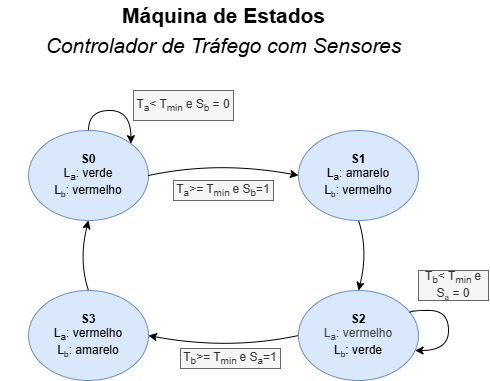

The diagram above was exported from draw.io. Its source (the exported page's mxGraphModel, read from the mxfile embedded in the PNG):
<mxGraphModel dx="804" dy="440" grid="1" gridSize="10" guides="1" tooltips="1" connect="1" arrows="1" fold="1" page="1" pageScale="1" pageWidth="850" pageHeight="1100" math="0" shadow="0">
  <root>
    <mxCell id="0" />
    <mxCell id="1" parent="0" />
    <mxCell id="tFRSU3pw-yRIjoMShUHG-1" parent="1" style="ellipse;whiteSpace=wrap;html=1;shapeInside=1;fillColor=#dae8fc;strokeColor=#6c8ebf;" value="&lt;b&gt;S0&lt;/b&gt;&lt;div&gt;L&lt;sub&gt;a&lt;/sub&gt;: verde&lt;/div&gt;&lt;div&gt;L&lt;span style=&quot;font-size: 10px;&quot;&gt;&lt;sub&gt;b&lt;/sub&gt;&lt;/span&gt;: vermelho&lt;/div&gt;" vertex="1">
      <mxGeometry height="90" width="120" x="220" y="160" as="geometry" />
    </mxCell>
    <mxCell id="tFRSU3pw-yRIjoMShUHG-7" edge="1" parent="1" source="tFRSU3pw-yRIjoMShUHG-2" style="edgeStyle=none;html=1;exitX=0;exitY=0.5;exitDx=0;exitDy=0;entryX=1;entryY=0.5;entryDx=0;entryDy=0;rounded=0;curved=1;curveGeometry=1;endArrow=none;endFill=0;startArrow=classic;startFill=1;" target="tFRSU3pw-yRIjoMShUHG-1">
      <mxGeometry relative="1" x="-0.0066" as="geometry">
        <Array as="points">
          <mxPoint x="410" y="190" />
        </Array>
      </mxGeometry>
    </mxCell>
    <mxCell id="tFRSU3pw-yRIjoMShUHG-18" edge="1" parent="1" source="tFRSU3pw-yRIjoMShUHG-2" style="edgeStyle=none;html=1;exitX=0.5;exitY=1;exitDx=0;exitDy=0;entryX=0.5;entryY=0;entryDx=0;entryDy=0;rounded=0;curved=1;curveGeometry=1;" target="tFRSU3pw-yRIjoMShUHG-3">
      <mxGeometry relative="1" as="geometry">
        <Array as="points">
          <mxPoint x="560" y="280" />
        </Array>
      </mxGeometry>
    </mxCell>
    <mxCell id="tFRSU3pw-yRIjoMShUHG-2" parent="1" style="ellipse;whiteSpace=wrap;html=1;shapeInside=1;fillColor=#dae8fc;strokeColor=#6c8ebf;" value="&lt;div&gt;&lt;b&gt;S1&lt;/b&gt;&lt;/div&gt;&lt;div&gt;L&lt;sub&gt;a&lt;/sub&gt;: amarelo&lt;/div&gt;&lt;div&gt;L&lt;span style=&quot;font-size: 10px;&quot;&gt;&lt;sub&gt;b&lt;/sub&gt;&lt;/span&gt;: vermelho&lt;/div&gt;" vertex="1">
      <mxGeometry height="90" width="120" x="490" y="160" as="geometry" />
    </mxCell>
    <mxCell id="tFRSU3pw-yRIjoMShUHG-5" edge="1" parent="1" source="tFRSU3pw-yRIjoMShUHG-3" style="edgeStyle=none;html=1;exitX=0;exitY=0.5;exitDx=0;exitDy=0;entryX=1;entryY=0.5;entryDx=0;entryDy=0;rounded=0;curved=1;curveGeometry=1;" target="tFRSU3pw-yRIjoMShUHG-4">
      <mxGeometry relative="1" as="geometry">
        <Array as="points">
          <mxPoint x="420" y="380" />
        </Array>
      </mxGeometry>
    </mxCell>
    <mxCell id="tFRSU3pw-yRIjoMShUHG-3" parent="1" style="ellipse;whiteSpace=wrap;html=1;shapeInside=1;fillColor=#dae8fc;strokeColor=#6c8ebf;" value="&lt;b&gt;S2&lt;/b&gt;&lt;div&gt;&lt;span style=&quot;color: rgb(63, 63, 63); text-decoration-line: inherit; background-color: transparent;&quot;&gt;L&lt;/span&gt;&lt;sub style=&quot;color: rgb(63, 63, 63); text-decoration-line: inherit; background-color: transparent;&quot;&gt;a&lt;/sub&gt;&lt;span style=&quot;color: rgb(63, 63, 63); text-decoration-line: inherit; background-color: transparent;&quot;&gt;: vermelho&lt;/span&gt;&lt;div&gt;L&lt;span style=&quot;font-size: 10px;&quot;&gt;&lt;sub&gt;b&lt;/sub&gt;&lt;/span&gt;: verde&lt;/div&gt;&lt;/div&gt;" vertex="1">
      <mxGeometry height="90" width="120" x="490" y="320" as="geometry" />
    </mxCell>
    <mxCell id="tFRSU3pw-yRIjoMShUHG-8" edge="1" parent="1" source="tFRSU3pw-yRIjoMShUHG-4" style="edgeStyle=none;html=1;exitX=0.5;exitY=0;exitDx=0;exitDy=0;entryX=0.5;entryY=1;entryDx=0;entryDy=0;rounded=0;curved=1;curveGeometry=1;" target="tFRSU3pw-yRIjoMShUHG-1">
      <mxGeometry relative="1" as="geometry">
        <Array as="points">
          <mxPoint x="270" y="290" />
        </Array>
      </mxGeometry>
    </mxCell>
    <mxCell id="tFRSU3pw-yRIjoMShUHG-4" parent="1" style="ellipse;whiteSpace=wrap;html=1;shapeInside=1;fillColor=#dae8fc;strokeColor=#6c8ebf;" value="&lt;b&gt;S3&lt;/b&gt;&lt;div&gt;L&lt;sub&gt;a&lt;/sub&gt;: vermelho&lt;/div&gt;&lt;div&gt;L&lt;span style=&quot;font-size: 10px;&quot;&gt;&lt;sub&gt;b&lt;/sub&gt;&lt;/span&gt;: amarelo&lt;/div&gt;" vertex="1">
      <mxGeometry height="90" width="120" x="220" y="320" as="geometry" />
    </mxCell>
    <mxCell id="tFRSU3pw-yRIjoMShUHG-9" edge="1" parent="1" source="tFRSU3pw-yRIjoMShUHG-1" style="edgeStyle=orthogonalEdgeStyle;html=1;innerLoopWaypoints=1;exitX=0.5;exitY=0;exitDx=0;exitDy=0;entryX=1;entryY=0;entryDx=0;entryDy=0;rounded=0;curved=1;curveGeometry=1;" target="tFRSU3pw-yRIjoMShUHG-1">
      <mxGeometry relative="1" x="0.0002" as="geometry">
        <Array as="points">
          <mxPoint x="280" y="140" />
          <mxPoint x="322.4" y="140" />
        </Array>
      </mxGeometry>
    </mxCell>
    <mxCell id="tFRSU3pw-yRIjoMShUHG-10" edge="1" parent="1" source="tFRSU3pw-yRIjoMShUHG-3" style="edgeStyle=orthogonalEdgeStyle;html=1;innerLoopWaypoints=1;rounded=0;curved=1;curveGeometry=1;exitX=0.929;exitY=0.246;exitDx=0;exitDy=0;exitPerimeter=0;" target="tFRSU3pw-yRIjoMShUHG-3">
      <mxGeometry relative="1" x="0.2319" as="geometry">
        <Array as="points">
          <mxPoint x="601.5" y="340" />
          <mxPoint x="640" y="340" />
          <mxPoint x="640" y="380" />
        </Array>
      </mxGeometry>
    </mxCell>
    <mxCell id="tFRSU3pw-yRIjoMShUHG-16" parent="1" style="text;html=1;whiteSpace=wrap;strokeColor=#666666;fillColor=#f5f5f5;align=center;verticalAlign=middle;rounded=0;fontColor=#333333;" value="T&lt;sub&gt;a&lt;/sub&gt;&amp;gt;= T&lt;sub&gt;min&amp;nbsp;&lt;/sub&gt;e S&lt;sub&gt;b&lt;/sub&gt;=1" vertex="1">
      <mxGeometry height="20" width="100" x="365" y="210" as="geometry" />
    </mxCell>
    <mxCell id="tFRSU3pw-yRIjoMShUHG-19" parent="1" style="text;html=1;whiteSpace=wrap;align=center;verticalAlign=middle;rounded=0;fillColor=#f5f5f5;fontColor=#333333;strokeColor=#666666;" value="T&lt;sub&gt;a&lt;/sub&gt;&amp;lt; T&lt;sub&gt;min&amp;nbsp;&lt;/sub&gt;e S&lt;sub&gt;b&lt;/sub&gt; = 0" vertex="1">
      <mxGeometry height="30" width="100" x="325" y="120" as="geometry" />
    </mxCell>
    <mxCell id="tFRSU3pw-yRIjoMShUHG-20" parent="1" style="text;html=1;whiteSpace=wrap;align=center;verticalAlign=middle;rounded=0;fontFamily=Helvetica;fontSize=21;fontStyle=2" value="Controlador de Tráfego com Sensores" vertex="1">
      <mxGeometry height="30" width="447" x="191.5" y="60" as="geometry" />
    </mxCell>
    <mxCell id="tFRSU3pw-yRIjoMShUHG-23" parent="1" style="text;html=1;whiteSpace=wrap;strokeColor=#666666;fillColor=#f5f5f5;align=center;verticalAlign=middle;rounded=0;fontColor=#333333;" value="T&lt;sub&gt;b&lt;/sub&gt;&amp;lt; T&lt;sub&gt;min&amp;nbsp;&lt;/sub&gt;e S&lt;span style=&quot;font-size: 10px;&quot;&gt;&lt;sub&gt;a&lt;/sub&gt;&lt;/span&gt;&amp;nbsp;= 0" vertex="1">
      <mxGeometry height="30" width="70" x="610" y="300" as="geometry" />
    </mxCell>
    <mxCell id="tFRSU3pw-yRIjoMShUHG-24" parent="1" style="text;html=1;whiteSpace=wrap;strokeColor=#666666;fillColor=#f5f5f5;align=center;verticalAlign=middle;rounded=0;fontColor=#333333;" value="T&lt;sub&gt;b&lt;/sub&gt;&amp;gt;= T&lt;sub&gt;min&amp;nbsp;&lt;/sub&gt;e S&lt;sub&gt;a&lt;/sub&gt;=1" vertex="1">
      <mxGeometry height="20" width="100" x="372" y="378" as="geometry" />
    </mxCell>
    <mxCell id="tFRSU3pw-yRIjoMShUHG-25" parent="1" style="text;html=1;whiteSpace=wrap;strokeColor=none;fillColor=none;align=center;verticalAlign=middle;rounded=0;fontFamily=Helvetica;fontSize=21;fontStyle=1" value="Máquina de Estados" vertex="1">
      <mxGeometry height="30" width="447" x="191.5" y="30" as="geometry" />
    </mxCell>
  </root>
</mxGraphModel>